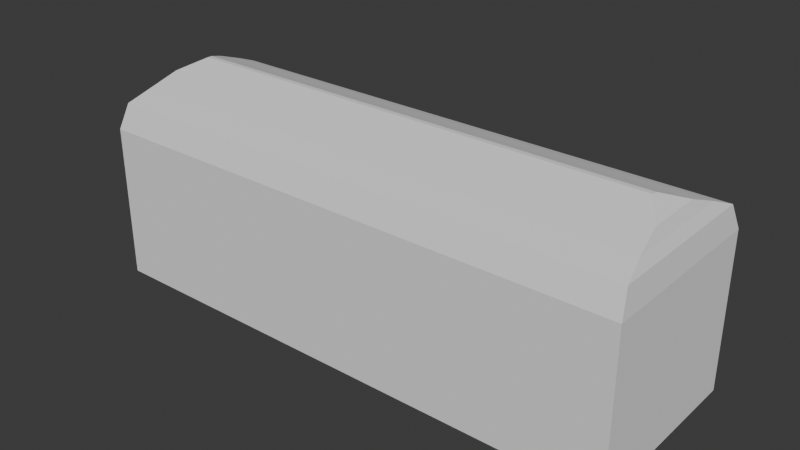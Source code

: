 # Source: FarmHouse.blend  (saved by Blender 5.0.119; exported with 4.5.12 LTS)
import bpy
from mathutils import Matrix  # noqa: F401  (used for matrix-valued properties, if any)

bpy.ops.wm.read_factory_settings(use_empty=True)
scene = bpy.context.scene
scene.name = 'Scene'

# ---- collections
col_collection = bpy.data.collections.new('Collection'); scene.collection.children.link(col_collection)

# ---- world
world_world = bpy.data.worlds.new('World'); scene.world = world_world
world_world.use_nodes = True; world_world.node_tree.nodes.clear()
_N = world_world.node_tree.nodes; _L = world_world.node_tree.links
n0 = _N.new('ShaderNodeOutputWorld'); n0.name = 'World Output'; n0.location = (200, 100)
n1 = _N.new('ShaderNodeBackground'); n1.name = 'Background'; n1.location = (-200, 100)
n1.inputs[0].default_value = (0.05088, 0.05088, 0.05088, 1.0)
_L.new(n1.outputs[0], n0.inputs[0])
n0.is_active_output = True
world_world.color = (0.05088, 0.05088, 0.05088)
world_world.sun_shadow_jitter_overblur = 0.0

# ---- meshes
me_cube_002 = bpy.data.meshes.new('Cube.002')
me_cube_002.from_pydata([(-1.0, -1.439, -1.0), (-1.0, -1.439, 1.0), (-1.0, 1.0, -1.0), (-1.0, 1.0, 1.0), (6.252, -1.439, -1.0), (6.252, -1.439, 1.0), (6.252, 1.0, -1.0), (6.252, 1.0, 1.0), (6.072, 0.1599, 1.669), (6.072, -0.599, 1.669), (-0.8195, 0.1599, 1.669), (-0.8195, -0.599, 1.669), (-1.0, -1.439, 1.066), (-0.8803, -0.9775, 1.527), (-0.9524, -1.304, 1.392), (-0.8803, 0.5384, 1.527), (-1.0, 1.0, 1.066), (-0.9524, 0.8648, 1.392), (6.133, -0.9775, 1.527), (6.252, -1.439, 1.066), (6.205, -1.304, 1.392), (6.133, 0.5384, 1.527), (6.252, 1.0, 1.066), (6.205, 0.8648, 1.392), (5.841, -0.187, 1.805), (5.841, -0.2521, 1.805), (-0.5891, -0.187, 1.805), (-0.5891, -0.2521, 1.805)], [], [(0, 1, 3, 2), (2, 3, 7, 6), (6, 7, 5, 4), (4, 5, 1, 0), (2, 6, 4, 0), (21, 15, 10, 8), (10, 11, 27, 26), (24, 26, 27, 25), (18, 21, 8, 9), (15, 13, 11, 10), (13, 15, 17, 14), (14, 17, 16, 12), (15, 21, 23, 17), (17, 23, 22, 16), (21, 18, 20, 23), (23, 20, 19, 22), (18, 13, 14, 20), (20, 14, 12, 19), (3, 1, 12, 16), (13, 18, 9, 11), (1, 5, 19, 12), (7, 3, 16, 22), (5, 7, 22, 19), (8, 10, 26, 24), (11, 9, 25, 27), (9, 8, 24, 25)])
_uv = me_cube_002.uv_layers.new(name='UVMap')
_uv.uv.foreach_set('vector', [0.375, 0.0, 0.625, 0.0, 0.625, 0.25, 0.375, 0.25, 0.375, 0.25, 0.625, 0.25, 0.625, 0.5, 0.375, 0.5, 0.375, 0.5, 0.625, 0.5, 0.625, 0.75, 0.375, 0.75, 0.375, 0.75, 0.625, 0.75, 0.625, 1.0, 0.375, 1.0, 0.125, 0.5, 0.375, 0.5, 0.375, 0.75, 0.125, 0.75, 0.6378, 0.5577, 0.8622, 0.5577, 0.8622, 0.5577, 0.6378, 0.5577, 0.8622, 0.5577, 0.8622, 0.6923, 0.8622, 0.6923, 0.8622, 0.5577, 0.6378, 0.5577, 0.8622, 0.5577, 0.8622, 0.6923, 0.6378, 0.6923, 0.6378, 0.6923, 0.6378, 0.5577, 0.6378, 0.5577, 0.6378, 0.6923, 0.8622, 0.5577, 0.8622, 0.6923, 0.8622, 0.6923, 0.8622, 0.5577, 0.8622, 0.6923, 0.8622, 0.5577, 0.8731, 0.5084, 0.8731, 0.7416, 0.625, 0.0169, 0.625, 0.2434, 0.625, 0.25, 0.625, 0.0, 0.8622, 0.5577, 0.6378, 0.5577, 0.6259, 0.5075, 0.8731, 0.5084, 0.625, 0.2434, 0.6259, 0.5075, 0.625, 0.5, 0.625, 0.25, 0.6378, 0.5577, 0.6378, 0.6923, 0.6259, 0.7425, 0.6259, 0.5075, 0.6259, 0.5075, 0.6259, 0.7425, 0.625, 0.75, 0.625, 0.5, 0.6378, 0.6923, 0.8622, 0.6923, 0.8731, 0.7416, 0.6259, 0.7425, 0.6259, 0.7425, 0.625, 0.9963, 0.625, 1.0, 0.625, 0.75, 0.625, 0.25, 0.625, 0.0, 0.625, 0.0, 0.625, 0.25, 0.8622, 0.6923, 0.6378, 0.6923, 0.6378, 0.6923, 0.8622, 0.6923, 0.625, 1.0, 0.625, 0.75, 0.625, 0.75, 0.625, 1.0, 0.625, 0.5, 0.625, 0.25, 0.625, 0.25, 0.625, 0.5, 0.625, 0.75, 0.625, 0.5, 0.625, 0.5, 0.625, 0.75, 0.6378, 0.5577, 0.8622, 0.5577, 0.8622, 0.5577, 0.6378, 0.5577, 0.8622, 0.6923, 0.6378, 0.6923, 0.6378, 0.6923, 0.8622, 0.6923, 0.6378, 0.6923, 0.6378, 0.5577, 0.6378, 0.5577, 0.6378, 0.6923])
me_cube_002.update()

# ---- objects
ob_empty = bpy.data.objects.new('Empty', None)
ob_empty_001 = bpy.data.objects.new('Empty.001', None)
ob_cube = bpy.data.objects.new('Cube', me_cube_002)

# ---- transforms, parenting, visibility, modifiers, constraints
ob_empty.location = (-2.365, -2.111e-07, 1.612)
ob_empty.rotation_euler = (1.571, -0.0, -0.0)
ob_empty.scale = (4.171, 4.171, 4.171)
ob_empty.empty_display_type = 'IMAGE'
ob_empty.empty_display_size = 5.0
ob_empty.empty_image_depth = 'BACK'
ob_empty.show_empty_image_perspective = False
ob_empty.empty_image_side = 'FRONT'
ob_empty_001.location = (0.0, 0.0, 0.0)
ob_empty_001.rotation_euler = (1.571, -0.0, -1.571)
ob_empty_001.scale = (14.76, 14.76, 14.76)
ob_empty_001.empty_display_type = 'IMAGE'
ob_empty_001.empty_display_size = 5.0
ob_empty_001.empty_image_depth = 'BACK'
ob_empty_001.show_empty_image_perspective = False
ob_empty_001.empty_image_side = 'FRONT'
ob_cube.location = (0.0, 0.0, 0.0)
ob_cube.scale = (11.94, 11.94, 11.94)

# ---- collection membership
col_collection.objects.link(ob_empty)
col_collection.objects.link(ob_empty_001)
col_collection.objects.link(ob_cube)

# ---- scene / render settings (as saved in the file)
scene.frame_start = 1; scene.frame_end = 250; scene.frame_set(1)
scene.render.engine = 'BLENDER_EEVEE_NEXT'
scene.render.bake_bias = 0.0
scene.render.bake_samples = 0
scene.cycles.sampling_pattern = 'TABULATED_SOBOL'
scene.eevee.use_volume_custom_range = False
bpy.context.view_layer.update()

# ---- added for rendering (the .blend has no active camera and no usable light): camera, sun
cam_auto = bpy.data.cameras.new('AutoCamera')
cam_auto.lens = 50.0
cam_auto.sensor_width = 36.0
cam_auto.clip_end = 1580.38
ob_auto_camera = bpy.data.objects.new('AutoCamera', cam_auto)
scene.collection.objects.link(ob_auto_camera)
ob_auto_camera.location = (121.414, -110.683, 76.8479)
ob_auto_camera.rotation_euler = (1.09748, -7.21219e-08, 0.694738)
scene.camera = ob_auto_camera
light_auto_sun = bpy.data.lights.new('AutoSun', 'SUN')
light_auto_sun.energy = 3.0
light_auto_sun.angle = 0.0523599
ob_auto_sun = bpy.data.objects.new('AutoSun', light_auto_sun)
scene.collection.objects.link(ob_auto_sun)
ob_auto_sun.rotation_euler = (0.872665, 0.174533, 0.523599)
bpy.context.view_layer.update()
